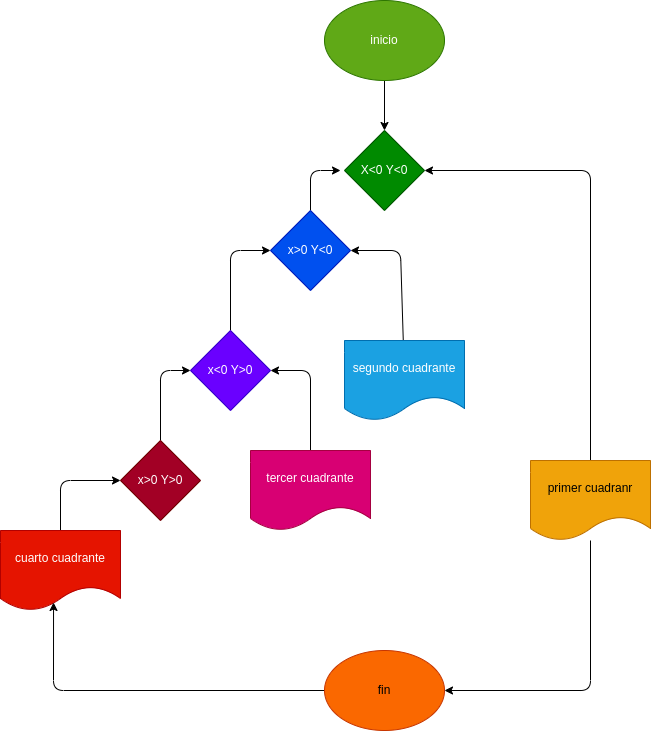

The diagram above was exported from draw.io. Its source (the exported page's mxGraphModel, read from the mxfile embedded in the PNG):
<mxGraphModel dx="650" dy="409" grid="1" gridSize="10" guides="1" tooltips="1" connect="1" arrows="1" fold="1" page="1" pageScale="1" pageWidth="827" pageHeight="1169" math="0" shadow="0">
  <root>
    <mxCell id="0" />
    <mxCell id="1" parent="0" />
    <mxCell id="5" value="" style="edgeStyle=none;html=1;" edge="1" parent="1" source="3" target="4">
      <mxGeometry relative="1" as="geometry" />
    </mxCell>
    <mxCell id="3" value="inicio" style="ellipse;whiteSpace=wrap;html=1;fillColor=#60a917;fontColor=#ffffff;strokeColor=#2D7600;" vertex="1" parent="1">
      <mxGeometry x="414" y="30" width="120" height="80" as="geometry" />
    </mxCell>
    <mxCell id="4" value="X&amp;lt;0 Y&amp;lt;0" style="rhombus;whiteSpace=wrap;html=1;fillColor=#008a00;fontColor=#ffffff;strokeColor=#005700;" vertex="1" parent="1">
      <mxGeometry x="434" y="160" width="80" height="80" as="geometry" />
    </mxCell>
    <mxCell id="21" style="edgeStyle=none;html=1;" edge="1" parent="1" source="6">
      <mxGeometry relative="1" as="geometry">
        <mxPoint x="430" y="200" as="targetPoint" />
        <Array as="points">
          <mxPoint x="400" y="200" />
        </Array>
      </mxGeometry>
    </mxCell>
    <mxCell id="6" value="x&amp;gt;0 Y&amp;lt;0" style="rhombus;whiteSpace=wrap;html=1;fillColor=#0050ef;fontColor=#ffffff;strokeColor=#001DBC;" vertex="1" parent="1">
      <mxGeometry x="360" y="240" width="80" height="80" as="geometry" />
    </mxCell>
    <mxCell id="20" style="edgeStyle=none;html=1;entryX=1;entryY=0.5;entryDx=0;entryDy=0;" edge="1" parent="1" source="7" target="4">
      <mxGeometry relative="1" as="geometry">
        <Array as="points">
          <mxPoint x="680" y="200" />
        </Array>
      </mxGeometry>
    </mxCell>
    <mxCell id="23" style="edgeStyle=none;html=1;entryX=1;entryY=0.5;entryDx=0;entryDy=0;" edge="1" parent="1" source="7" target="22">
      <mxGeometry relative="1" as="geometry">
        <Array as="points">
          <mxPoint x="680" y="720" />
        </Array>
      </mxGeometry>
    </mxCell>
    <mxCell id="7" value="primer cuadranr" style="shape=document;whiteSpace=wrap;html=1;boundedLbl=1;fillColor=#f0a30a;fontColor=#000000;strokeColor=#BD7000;" vertex="1" parent="1">
      <mxGeometry x="620" y="490" width="120" height="80" as="geometry" />
    </mxCell>
    <mxCell id="19" style="edgeStyle=none;html=1;entryX=1;entryY=0.5;entryDx=0;entryDy=0;" edge="1" parent="1" source="8" target="6">
      <mxGeometry relative="1" as="geometry">
        <Array as="points">
          <mxPoint x="490" y="280" />
        </Array>
      </mxGeometry>
    </mxCell>
    <mxCell id="8" value="segundo cuadrante" style="shape=document;whiteSpace=wrap;html=1;boundedLbl=1;fillColor=#1ba1e2;fontColor=#ffffff;strokeColor=#006EAF;" vertex="1" parent="1">
      <mxGeometry x="434" y="370" width="120" height="80" as="geometry" />
    </mxCell>
    <mxCell id="13" style="edgeStyle=none;html=1;entryX=0;entryY=0.5;entryDx=0;entryDy=0;" edge="1" parent="1" source="9" target="6">
      <mxGeometry relative="1" as="geometry">
        <Array as="points">
          <mxPoint x="320" y="280" />
        </Array>
      </mxGeometry>
    </mxCell>
    <mxCell id="9" value="x&amp;lt;0 Y&amp;gt;0" style="rhombus;whiteSpace=wrap;html=1;fillColor=#6a00ff;fontColor=#ffffff;strokeColor=#3700CC;" vertex="1" parent="1">
      <mxGeometry x="280" y="360" width="80" height="80" as="geometry" />
    </mxCell>
    <mxCell id="16" style="edgeStyle=none;html=1;entryX=0;entryY=0.5;entryDx=0;entryDy=0;" edge="1" parent="1" source="10" target="15">
      <mxGeometry relative="1" as="geometry">
        <Array as="points">
          <mxPoint x="150" y="510" />
        </Array>
      </mxGeometry>
    </mxCell>
    <mxCell id="10" value="cuarto cuadrante" style="shape=document;whiteSpace=wrap;html=1;boundedLbl=1;fillColor=#e51400;fontColor=#ffffff;strokeColor=#B20000;" vertex="1" parent="1">
      <mxGeometry x="90" y="560" width="120" height="80" as="geometry" />
    </mxCell>
    <mxCell id="18" style="edgeStyle=none;html=1;entryX=1;entryY=0.5;entryDx=0;entryDy=0;" edge="1" parent="1" source="14" target="9">
      <mxGeometry relative="1" as="geometry">
        <Array as="points">
          <mxPoint x="400" y="400" />
        </Array>
      </mxGeometry>
    </mxCell>
    <mxCell id="14" value="tercer cuadrante" style="shape=document;whiteSpace=wrap;html=1;boundedLbl=1;fillColor=#d80073;fontColor=#ffffff;strokeColor=#A50040;" vertex="1" parent="1">
      <mxGeometry x="340" y="480" width="120" height="80" as="geometry" />
    </mxCell>
    <mxCell id="17" style="edgeStyle=none;html=1;entryX=0;entryY=0.5;entryDx=0;entryDy=0;" edge="1" parent="1" source="15" target="9">
      <mxGeometry relative="1" as="geometry">
        <mxPoint x="270" y="390" as="targetPoint" />
        <Array as="points">
          <mxPoint x="250" y="400" />
        </Array>
      </mxGeometry>
    </mxCell>
    <mxCell id="15" value="x&amp;gt;0 Y&amp;gt;0" style="rhombus;whiteSpace=wrap;html=1;fillColor=#a20025;fontColor=#ffffff;strokeColor=#6F0000;" vertex="1" parent="1">
      <mxGeometry x="210" y="470" width="80" height="80" as="geometry" />
    </mxCell>
    <mxCell id="24" style="edgeStyle=none;html=1;entryX=0.442;entryY=0.9;entryDx=0;entryDy=0;entryPerimeter=0;" edge="1" parent="1" source="22" target="10">
      <mxGeometry relative="1" as="geometry">
        <Array as="points">
          <mxPoint x="143" y="720" />
        </Array>
      </mxGeometry>
    </mxCell>
    <mxCell id="22" value="fin" style="ellipse;whiteSpace=wrap;html=1;fillColor=#fa6800;fontColor=#000000;strokeColor=#C73500;" vertex="1" parent="1">
      <mxGeometry x="414" y="680" width="120" height="80" as="geometry" />
    </mxCell>
  </root>
</mxGraphModel>